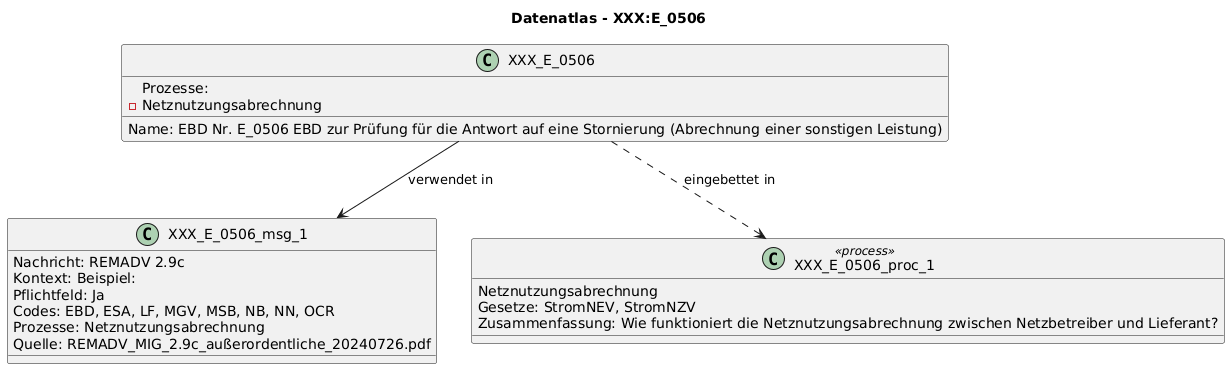

The diagram above was rendered by PlantUML. Its source (embedded in the PNG):
@startuml
title Datenatlas - XXX:E_0506
class XXX_E_0506 {
  Name: EBD Nr. E_0506 EBD zur Prüfung für die Antwort auf eine Stornierung (Abrechnung einer sonstigen Leistung)
  Prozesse:
    - Netznutzungsabrechnung
}
class XXX_E_0506_msg_1 {
  Nachricht: REMADV 2.9c
  Kontext: Beispiel:
  Pflichtfeld: Ja
  Codes: EBD, ESA, LF, MGV, MSB, NB, NN, OCR
  Prozesse: Netznutzungsabrechnung
  Quelle: REMADV_MIG_2.9c_außerordentliche_20240726.pdf
}
XXX_E_0506 --> XXX_E_0506_msg_1 : verwendet in
class XXX_E_0506_proc_1 <<process>> {
  Netznutzungsabrechnung
  Gesetze: StromNEV, StromNZV
  Zusammenfassung: Wie funktioniert die Netznutzungsabrechnung zwischen Netzbetreiber und Lieferant?
}
XXX_E_0506 ..> XXX_E_0506_proc_1 : eingebettet in
@enduml